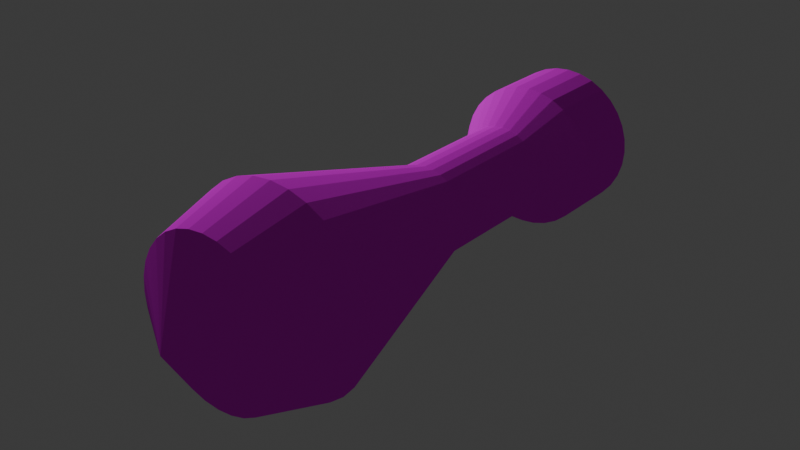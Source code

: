 # Source: rocket.blend  (saved by Blender 4.2.66; exported with 4.5.12 LTS)
import bpy
from mathutils import Matrix  # noqa: F401  (used for matrix-valued properties, if any)

bpy.ops.wm.read_factory_settings(use_empty=True)
scene = bpy.context.scene
scene.name = 'Scene'

# ---- collections
col_collection = bpy.data.collections.new('Collection'); scene.collection.children.link(col_collection)

# ---- images (referenced by path relative to the original .blend; pixels are not part of the script)
import os
ASSET_DIR = os.environ.get("B2B_ASSET_DIR", "")  # directory of the original .blend (textures are referenced by path, not embedded)
HERE = os.path.dirname(os.path.abspath(__file__))  # packed textures are extracted next to this script under _unpacked/

def load_image(name, relpath, width, height, colorspace="sRGB"):
    """Load a texture the original file referenced (path relative to the .blend, or extracted next to this script)."""
    p = next((c for c in (os.path.join(HERE, relpath), os.path.join(ASSET_DIR, relpath)) if relpath and os.path.exists(c)), "")
    if p:
        img = bpy.data.images.load(p, check_existing=True)
        img.name = name
    else:  # same state as the original file: an image datablock whose file is absent (Cycles renders it pink)
        img = bpy.data.images.new(name, width, height)
        img.source = "FILE"
        img.filepath = "//" + (relpath or name)
    img.colorspace_settings.name = colorspace
    return img
img_rockettext = load_image('rockettext', 'rockettext.png', 1024, 1024, 'sRGB')

# ---- materials (node trees are filled in below, after node groups)
mat_material = bpy.data.materials.new('Material')
mat_material.alpha_threshold = 0.0
mat_material.roughness = 0.5
mat_material.line_color = (0.0, 0.0, 0.0, 1.0)

# ---- material node trees
mat_material.use_nodes = True; mat_material.node_tree.nodes.clear()
_N = mat_material.node_tree.nodes; _L = mat_material.node_tree.links
n0 = _N.new('ShaderNodeOutputMaterial'); n0.name = 'Material Output'; n0.location = (529, 324)
n1 = _N.new('ShaderNodeTexImage'); n1.name = 'Image Texture'; n1.location = (-105, 267)
n1.image = img_rockettext
n2 = _N.new('ShaderNodeBsdfDiffuse'); n2.name = 'Diffuse BSDF'; n2.location = (215, 257)
_L.new(n1.outputs[0], n2.inputs[0])
_L.new(n2.outputs[0], n0.inputs[0])
n0.is_active_output = True

# ---- world
world_world = bpy.data.worlds.new('World'); scene.world = world_world
world_world.use_nodes = True; world_world.node_tree.nodes.clear()
_N = world_world.node_tree.nodes; _L = world_world.node_tree.links
n0 = _N.new('ShaderNodeOutputWorld'); n0.name = 'World Output'; n0.location = (300, 300)
n1 = _N.new('ShaderNodeBackground'); n1.name = 'Background'; n1.location = (10, 300)
n1.inputs[0].default_value = (0.05088, 0.05088, 0.05088, 1.0)
_L.new(n1.outputs[0], n0.inputs[0])
n0.is_active_output = True
world_world.color = (0.05088, 0.05088, 0.05088)
world_world.sun_shadow_jitter_overblur = 0.0

# ---- lights
light_light_003 = bpy.data.lights.new('Light.003', 'POINT')
light_light_003.energy = 1000.0
light_light_003.shadow_soft_size = 0.1

# ---- meshes
me_cone = bpy.data.meshes.new('Cone')
me_cone.from_pydata([(2.592e-09, 0.8143, -0.9244), (0.1533, 0.7992, -0.9244), (0.3008, 0.7545, -0.9244), (0.4366, 0.6818, -0.9244), (0.5557, 0.5841, -0.9244), (0.6535, 0.465, -0.9244), (0.7261, 0.3291, -0.9244), (0.7708, 0.1817, -0.9244), (0.7859, 0.02835, -0.9244), (0.7708, -0.125, -0.9244), (0.7261, -0.2724, -0.9244), (0.6535, -0.4083, -0.9244), (0.5557, -0.5274, -0.9244), (0.4366, -0.6251, -0.9244), (0.3008, -0.6978, -0.9244), (0.1533, -0.7425, -0.9244), (2.592e-09, -0.7576, -0.9244), (-0.1533, -0.7425, -0.9244), (-0.3008, -0.6978, -0.9244), (-0.4366, -0.6251, -0.9244), (-0.5557, -0.5274, -0.9244), (-0.6535, -0.4083, -0.9244), (-0.7261, -0.2724, -0.9244), (-0.7708, -0.125, -0.9244), (-0.7859, 0.02835, -0.9244), (-0.7708, 0.1817, -0.9244), (-0.7261, 0.3291, -0.9244), (-0.6535, 0.465, -0.9244), (-0.5557, 0.5841, -0.9244), (-0.4366, 0.6818, -0.9244), (-0.3008, 0.7545, -0.9244), (-0.1533, 0.7992, -0.9244), (0.0, -6.279e-08, -0.4365), (-3.635e-08, 0.4531, -3.523), (0.08839, 0.4444, -3.523), (0.1734, 0.4186, -3.523), (0.2517, 0.3767, -3.523), (0.3204, 0.3204, -3.523), (0.3767, 0.2517, -3.523), (0.4186, 0.1734, -3.523), (0.4444, 0.08839, -3.523), (0.4531, 0.0, -3.523), (0.4444, -0.08839, -3.523), (0.4186, -0.1734, -3.523), (0.3767, -0.2517, -3.523), (0.3204, -0.3204, -3.523), (0.2517, -0.3767, -3.523), (0.1734, -0.4186, -3.523), (0.08839, -0.4444, -3.523), (-3.635e-08, -0.4531, -3.523), (-0.08839, -0.4444, -3.523), (-0.1734, -0.4186, -3.523), (-0.2517, -0.3767, -3.523), (-0.3204, -0.3204, -3.523), (-0.3767, -0.2517, -3.523), (-0.4186, -0.1734, -3.523), (-0.4444, -0.08839, -3.523), (-0.4531, 0.0, -3.523), (-0.4444, 0.08839, -3.523), (-0.4186, 0.1734, -3.523), (-0.3767, 0.2517, -3.523), (-0.3204, 0.3204, -3.523), (-0.2517, 0.3767, -3.523), (-0.1734, 0.4186, -3.523), (-0.08839, 0.4444, -3.523), (-4.131e-07, 0.4531, -4.724), (0.08839, 0.4444, -4.724), (0.1734, 0.4186, -4.724), (0.2517, 0.3767, -4.724), (0.3204, 0.3204, -4.724), (0.3767, 0.2517, -4.724), (0.4186, 0.1734, -4.724), (0.4444, 0.08839, -4.724), (0.4531, 0.0, -4.724), (0.4444, -0.08839, -4.724), (0.4186, -0.1734, -4.724), (0.3767, -0.2517, -4.724), (0.3204, -0.3204, -4.724), (0.2517, -0.3767, -4.724), (0.1734, -0.4186, -4.724), (0.08839, -0.4444, -4.724), (-4.131e-07, -0.4531, -4.724), (-0.08839, -0.4444, -4.724), (-0.1734, -0.4186, -4.724), (-0.2517, -0.3767, -4.724), (-0.3204, -0.3204, -4.724), (-0.3767, -0.2517, -4.724), (-0.4186, -0.1734, -4.724), (-0.4444, -0.08839, -4.724), (-0.4531, 0.0, -4.724), (-0.4444, 0.08839, -4.724), (-0.4186, 0.1734, -4.724), (-0.3767, 0.2517, -4.724), (-0.3204, 0.3204, -4.724), (-0.2517, 0.3767, -4.724), (-0.1734, 0.4186, -4.724), (-0.08839, 0.4444, -4.724), (-6.945e-07, 0.7299, -5.168), (0.1424, 0.7158, -5.168), (0.2793, 0.6743, -5.168), (0.4055, 0.6069, -5.168), (0.5161, 0.5161, -5.168), (0.6069, 0.4055, -5.168), (0.6743, 0.2793, -5.168), (0.7158, 0.1424, -5.168), (0.7299, 0.0, -5.168), (0.7158, -0.1424, -5.168), (0.6743, -0.2793, -5.168), (0.6069, -0.4055, -5.168), (0.5161, -0.5161, -5.168), (0.4055, -0.6069, -5.168), (0.2793, -0.6743, -5.168), (0.1424, -0.7158, -5.168), (-6.945e-07, -0.7299, -5.168), (-0.1424, -0.7158, -5.168), (-0.2793, -0.6743, -5.168), (-0.4055, -0.6069, -5.168), (-0.5161, -0.5161, -5.168), (-0.6069, -0.4055, -5.168), (-0.6743, -0.2793, -5.168), (-0.7158, -0.1424, -5.168), (-0.7299, 0.0, -5.168), (-0.7158, 0.1424, -5.168), (-0.6743, 0.2793, -5.168), (-0.6069, 0.4055, -5.168), (-0.5161, 0.5161, -5.168), (-0.4055, 0.6069, -5.168), (-0.2793, 0.6743, -5.168), (-0.1424, 0.7158, -5.168), (-0.8246, -0.551, -1.625), (-0.7012, -0.7012, -1.625), (-0.7012, 0.7012, -1.625), (-0.8246, 0.551, -1.625), (0.9917, -3.164e-08, -1.625), (0.9726, 0.1935, -1.625), (0.1935, -0.9726, -1.625), (0.3795, -0.9162, -1.625), (-0.9162, -0.3795, -1.625), (0.3795, 0.9162, -1.625), (0.1935, 0.9726, -1.625), (-0.551, 0.8246, -1.625), (0.9726, -0.1935, -1.625), (-8.292e-09, -0.9917, -1.625), (-0.9726, -0.1935, -1.625), (0.551, 0.8246, -1.625), (-0.3795, 0.9162, -1.625), (0.9162, -0.3795, -1.625), (-0.1935, -0.9726, -1.625), (-0.9917, -3.164e-08, -1.625), (0.7012, 0.7012, -1.625), (-0.1935, 0.9726, -1.625), (0.8246, -0.551, -1.625), (-0.3795, -0.9162, -1.625), (-0.9726, 0.1935, -1.625), (0.8246, 0.551, -1.625), (-8.292e-09, 0.9917, -1.625), (0.7012, -0.7012, -1.625), (-0.551, -0.8246, -1.625), (-0.9162, 0.3795, -1.625), (0.9162, 0.3795, -1.625), (0.551, -0.8246, -1.625), (-6.388e-07, 0.5246, -5.843), (-6.42e-07, 0.7299, -5.9), (0.1424, 0.7158, -5.9), (0.1023, 0.5145, -5.843), (0.2793, 0.6743, -5.9), (0.2008, 0.4847, -5.843), (0.4055, 0.6069, -5.9), (0.2915, 0.4362, -5.843), (0.5161, 0.5161, -5.9), (0.371, 0.371, -5.843), (0.6069, 0.4055, -5.9), (0.4362, 0.2915, -5.843), (0.6743, 0.2793, -5.9), (0.4847, 0.2008, -5.843), (0.7158, 0.1424, -5.9), (0.5145, 0.1023, -5.843), (0.7299, 0.0, -5.9), (0.5246, 9.762e-09, -5.843), (0.7158, -0.1424, -5.9), (0.5145, -0.1023, -5.843), (0.6743, -0.2793, -5.9), (0.4847, -0.2008, -5.843), (0.6069, -0.4055, -5.9), (0.4362, -0.2915, -5.843), (0.5161, -0.5161, -5.9), (0.371, -0.371, -5.843), (0.4055, -0.6069, -5.9), (0.2915, -0.4362, -5.843), (0.2793, -0.6743, -5.9), (0.2008, -0.4847, -5.843), (0.1424, -0.7158, -5.9), (0.1023, -0.5145, -5.843), (-6.42e-07, -0.7299, -5.9), (-6.371e-07, -0.5246, -5.843), (-0.1424, -0.7158, -5.9), (-0.1023, -0.5145, -5.843), (-0.2793, -0.6743, -5.9), (-0.2008, -0.4847, -5.843), (-0.4055, -0.6069, -5.9), (-0.2915, -0.4362, -5.843), (-0.5161, -0.5161, -5.9), (-0.371, -0.371, -5.843), (-0.6069, -0.4055, -5.9), (-0.4362, -0.2915, -5.843), (-0.6743, -0.2793, -5.9), (-0.4847, -0.2008, -5.843), (-0.7158, -0.1424, -5.9), (-0.5145, -0.1023, -5.843), (-0.7299, 0.0, -5.9), (-0.5246, 1.06e-08, -5.843), (-0.7158, 0.1424, -5.9), (-0.5145, 0.1023, -5.843), (-0.6743, 0.2793, -5.9), (-0.4847, 0.2008, -5.843), (-0.6069, 0.4055, -5.9), (-0.4362, 0.2915, -5.843), (-0.5161, 0.5161, -5.9), (-0.371, 0.371, -5.843), (-0.4055, 0.6069, -5.9), (-0.2915, 0.4362, -5.843), (-0.2793, 0.6743, -5.9), (-0.2008, 0.4847, -5.843), (-0.1424, 0.7158, -5.9), (-0.1023, 0.5145, -5.843)], [], [(0, 32, 1), (1, 32, 2), (2, 32, 3), (3, 32, 4), (4, 32, 5), (5, 32, 6), (6, 32, 7), (7, 32, 8), (8, 32, 9), (9, 32, 10), (10, 32, 11), (11, 32, 12), (12, 32, 13), (13, 32, 14), (14, 32, 15), (15, 32, 16), (16, 32, 17), (17, 32, 18), (18, 32, 19), (19, 32, 20), (20, 32, 21), (21, 32, 22), (22, 32, 23), (23, 32, 24), (24, 32, 25), (25, 32, 26), (26, 32, 27), (27, 32, 28), (28, 32, 29), (29, 32, 30), (130, 129, 54, 53), (30, 32, 31), (31, 32, 0), (37, 38, 70, 69), (132, 131, 61, 60), (134, 133, 41, 40), (136, 135, 48, 47), (129, 137, 55, 54), (139, 138, 35, 34), (131, 140, 62, 61), (133, 141, 42, 41), (135, 142, 49, 48), (137, 143, 56, 55), (138, 144, 36, 35), (140, 145, 63, 62), (141, 146, 43, 42), (142, 147, 50, 49), (143, 148, 57, 56), (144, 149, 37, 36), (145, 150, 64, 63), (146, 151, 44, 43), (147, 152, 51, 50), (148, 153, 58, 57), (149, 154, 38, 37), (150, 155, 33, 64), (151, 156, 45, 44), (152, 157, 52, 51), (153, 158, 59, 58), (154, 159, 39, 38), (156, 160, 46, 45), (157, 130, 53, 52), (158, 132, 60, 59), (159, 134, 40, 39), (155, 139, 34, 33), (160, 136, 47, 46), (72, 73, 105, 104), (64, 33, 65, 96), (51, 52, 84, 83), (38, 39, 71, 70), (52, 53, 85, 84), (39, 40, 72, 71), (53, 54, 86, 85), (40, 41, 73, 72), (54, 55, 87, 86), (41, 42, 74, 73), (55, 56, 88, 87), (42, 43, 75, 74), (56, 57, 89, 88), (43, 44, 76, 75), (57, 58, 90, 89), (44, 45, 77, 76), (58, 59, 91, 90), (45, 46, 78, 77), (59, 60, 92, 91), (46, 47, 79, 78), (33, 34, 66, 65), (60, 61, 93, 92), (47, 48, 80, 79), (34, 35, 67, 66), (61, 62, 94, 93), (48, 49, 81, 80), (35, 36, 68, 67), (62, 63, 95, 94), (49, 50, 82, 81), (36, 37, 69, 68), (63, 64, 96, 95), (50, 51, 83, 82), (108, 109, 185, 183), (86, 87, 119, 118), (73, 74, 106, 105), (87, 88, 120, 119), (74, 75, 107, 106), (88, 89, 121, 120), (75, 76, 108, 107), (89, 90, 122, 121), (76, 77, 109, 108), (90, 91, 123, 122), (77, 78, 110, 109), (91, 92, 124, 123), (78, 79, 111, 110), (65, 66, 98, 97), (92, 93, 125, 124), (79, 80, 112, 111), (66, 67, 99, 98), (93, 94, 126, 125), (80, 81, 113, 112), (67, 68, 100, 99), (94, 95, 127, 126), (81, 82, 114, 113), (68, 69, 101, 100), (95, 96, 128, 127), (82, 83, 115, 114), (69, 70, 102, 101), (96, 65, 97, 128), (83, 84, 116, 115), (70, 71, 103, 102), (84, 85, 117, 116), (71, 72, 104, 103), (85, 86, 118, 117), (128, 97, 162, 223), (122, 123, 213, 211), (109, 110, 187, 185), (123, 124, 215, 213), (110, 111, 189, 187), (124, 125, 217, 215), (111, 112, 191, 189), (161, 164, 166, 168, 170, 172, 174, 176, 178, 180, 182, 184, 186, 188, 190, 192, 194, 196, 198, 200, 202, 204, 206, 208, 210, 212, 214, 216, 218, 220, 222, 224), (125, 126, 219, 217), (112, 113, 193, 191), (99, 100, 167, 165), (126, 127, 221, 219), (113, 114, 195, 193), (100, 101, 169, 167), (127, 128, 223, 221), (114, 115, 197, 195), (101, 102, 171, 169), (115, 116, 199, 197), (102, 103, 173, 171), (98, 99, 165, 163), (116, 117, 201, 199), (103, 104, 175, 173), (117, 118, 203, 201), (104, 105, 177, 175), (118, 119, 205, 203), (105, 106, 179, 177), (119, 120, 207, 205), (106, 107, 181, 179), (120, 121, 209, 207), (107, 108, 183, 181), (121, 122, 211, 209), (13, 14, 136, 160), (0, 1, 139, 155), (6, 7, 134, 159), (26, 27, 132, 158), (19, 20, 130, 157), (12, 13, 160, 156), (5, 6, 159, 154), (25, 26, 158, 153), (18, 19, 157, 152), (11, 12, 156, 151), (31, 0, 155, 150), (4, 5, 154, 149), (24, 25, 153, 148), (17, 18, 152, 147), (10, 11, 151, 146), (30, 31, 150, 145), (3, 4, 149, 144), (23, 24, 148, 143), (16, 17, 147, 142), (9, 10, 146, 141), (29, 30, 145, 140), (2, 3, 144, 138), (22, 23, 143, 137), (15, 16, 142, 135), (8, 9, 141, 133), (28, 29, 140, 131), (1, 2, 138, 139), (21, 22, 137, 129), (14, 15, 135, 136), (7, 8, 133, 134), (27, 28, 131, 132), (20, 21, 129, 130), (162, 163, 164, 161), (163, 165, 166, 164), (165, 167, 168, 166), (167, 169, 170, 168), (169, 171, 172, 170), (171, 173, 174, 172), (173, 175, 176, 174), (175, 177, 178, 176), (177, 179, 180, 178), (179, 181, 182, 180), (181, 183, 184, 182), (183, 185, 186, 184), (185, 187, 188, 186), (187, 189, 190, 188), (189, 191, 192, 190), (191, 193, 194, 192), (193, 195, 196, 194), (195, 197, 198, 196), (197, 199, 200, 198), (199, 201, 202, 200), (201, 203, 204, 202), (203, 205, 206, 204), (205, 207, 208, 206), (207, 209, 210, 208), (209, 211, 212, 210), (211, 213, 214, 212), (213, 215, 216, 214), (215, 217, 218, 216), (217, 219, 220, 218), (219, 221, 222, 220), (221, 223, 224, 222), (223, 162, 161, 224), (97, 98, 163, 162)])
_uv = me_cone.uv_layers.new(name='UVMap')
_uv.uv.foreach_set('vector', [0.7655, 0.704, 0.912, 0.7164, 0.7655, 0.7279, 0.7655, 0.7279, 0.912, 0.7164, 0.7693, 0.7514, 0.7693, 0.7514, 0.912, 0.7164, 0.7767, 0.7736, 0.7767, 0.7736, 0.912, 0.7164, 0.7875, 0.7935, 0.7875, 0.7935, 0.912, 0.7164, 0.8012, 0.8104, 0.8012, 0.8104, 0.912, 0.7164, 0.8173, 0.8238, 0.8173, 0.8238, 0.912, 0.7164, 0.8352, 0.8329, 0.8352, 0.8329, 0.912, 0.7164, 0.8542, 0.8376, 0.8542, 0.8376, 0.912, 0.7164, 0.8736, 0.8376, 0.8736, 0.8376, 0.912, 0.7164, 0.8926, 0.8329, 0.8926, 0.8329, 0.912, 0.7164, 0.9105, 0.8238, 0.9105, 0.8238, 0.912, 0.7164, 0.9266, 0.8105, 0.03176, 0.08524, 0.131, 2.416e-08, 0.04843, 0.09024, 0.04843, 0.09024, 0.131, 2.416e-08, 0.06812, 0.09456, 0.06812, 0.09456, 0.131, 2.416e-08, 0.09009, 0.09804, 0.09009, 0.09804, 0.131, 2.416e-08, 0.1135, 0.1005, 0.1135, 0.1005, 0.131, 2.416e-08, 0.1374, 0.102, 0.1374, 0.102, 0.131, 2.416e-08, 0.1609, 0.1023, 0.1609, 0.1023, 0.131, 2.416e-08, 0.1831, 0.1014, 0.1831, 0.1014, 0.131, 2.416e-08, 0.2032, 0.09945, 0.2032, 0.09945, 0.131, 2.416e-08, 0.2203, 0.09646, 0.9266, 0.6215, 0.912, 0.7164, 0.9105, 0.6082, 0.9105, 0.6082, 0.912, 0.7164, 0.8926, 0.5991, 0.8926, 0.5991, 0.912, 0.7164, 0.8736, 0.5944, 0.8736, 0.5944, 0.912, 0.7164, 0.8542, 0.5944, 0.8542, 0.5944, 0.912, 0.7164, 0.8352, 0.599, 0.8352, 0.599, 0.912, 0.7164, 0.8173, 0.6082, 0.8173, 0.6082, 0.912, 0.7164, 0.8012, 0.6215, 0.8012, 0.6215, 0.912, 0.7164, 0.7875, 0.6385, 0.7875, 0.6385, 0.912, 0.7164, 0.7767, 0.6584, 0.4764, 0.109, 0.4977, 0.1096, 0.5509, 0.4028, 0.5411, 0.4025, 0.7767, 0.6584, 0.912, 0.7164, 0.7693, 0.6805, 0.7693, 0.6805, 0.912, 0.7164, 0.7655, 0.704, 0.3036, 0.4028, 0.3133, 0.4031, 0.3139, 0.5896, 0.3041, 0.5894, 0.6682, 0.1101, 0.6934, 0.1096, 0.6403, 0.4028, 0.6288, 0.403, 0.3124, 0.1109, 0.3421, 0.111, 0.3511, 0.4034, 0.3376, 0.4034, 0.04589, 0.207, 0.0736, 0.2114, 0.08197, 0.4802, 0.06931, 0.4782, 0.4977, 0.1096, 0.5229, 0.1101, 0.5624, 0.403, 0.5509, 0.4028, 0.8359, 0.1072, 0.8639, 0.1078, 0.8262, 0.4072, 0.8135, 0.4069, 0.6934, 0.1099, 0.7185, 0.1087, 0.7598, 0.4076, 0.7483, 0.4081, 0.3421, 0.111, 0.3723, 0.1109, 0.3649, 0.4034, 0.3511, 0.4034, 0.0736, 0.2114, 0.1031, 0.2146, 0.09546, 0.4817, 0.08197, 0.4802, 0.5229, 0.1101, 0.5508, 0.1104, 0.5751, 0.4032, 0.5624, 0.403, 0.8639, 0.1078, 0.889, 0.1087, 0.8377, 0.4076, 0.8262, 0.4072, 0.7185, 0.1087, 0.7464, 0.1078, 0.7726, 0.4072, 0.7598, 0.4076, 0.3723, 0.1109, 0.4019, 0.1106, 0.3785, 0.4033, 0.3649, 0.4034, 0.1031, 0.2146, 0.1333, 0.2164, 0.1092, 0.4825, 0.09546, 0.4817, 0.5508, 0.1104, 0.5804, 0.1106, 0.5887, 0.4033, 0.5751, 0.4032, 0.889, 0.1087, 0.9104, 0.1099, 0.8475, 0.4081, 0.8377, 0.4076, 0.7464, 0.1078, 0.7761, 0.1072, 0.7861, 0.4069, 0.7726, 0.4072, 0.4019, 0.1106, 0.4299, 0.1102, 0.3912, 0.4031, 0.3785, 0.4033, 0.1333, 0.2164, 0.163, 0.2167, 0.1228, 0.4827, 0.1092, 0.4825, 0.5804, 0.1106, 0.6107, 0.1106, 0.6025, 0.4033, 0.5887, 0.4033, 0.238, 0.1096, 0.2594, 0.1102, 0.3133, 0.4031, 0.3036, 0.4028, 0.7761, 0.1072, 0.8063, 0.107, 0.7999, 0.4068, 0.7861, 0.4069, 0.4299, 0.1102, 0.455, 0.1096, 0.4027, 0.4028, 0.3912, 0.4031, 0.163, 0.2167, 0.191, 0.2157, 0.1356, 0.4822, 0.1228, 0.4827, 0.6107, 0.1106, 0.6403, 0.1104, 0.616, 0.4032, 0.6025, 0.4033, 0.2594, 0.1102, 0.2845, 0.1106, 0.3248, 0.4033, 0.3133, 0.4031, 0.455, 0.1096, 0.4764, 0.1089, 0.4125, 0.4025, 0.4027, 0.4028, 0.191, 0.2157, 0.2163, 0.2132, 0.1472, 0.4811, 0.1356, 0.4822, 0.6403, 0.1104, 0.6682, 0.1101, 0.6288, 0.403, 0.616, 0.4032, 0.2845, 0.1106, 0.3124, 0.1109, 0.3376, 0.4034, 0.3248, 0.4033, 0.8063, 0.107, 0.8359, 0.1072, 0.8135, 0.4069, 0.7999, 0.4068, 0.02104, 0.2016, 0.04589, 0.207, 0.06931, 0.4782, 0.05796, 0.4758, 0.3381, 0.5899, 0.3517, 0.59, 0.3477, 0.6603, 0.3258, 0.6602, 0.7861, 0.4069, 0.7999, 0.4068, 0.8011, 0.5931, 0.7873, 0.5932, 0.1228, 0.4827, 0.1356, 0.4822, 0.1248, 0.6632, 0.112, 0.6637, 0.3133, 0.4031, 0.3248, 0.4033, 0.3254, 0.5898, 0.3139, 0.5896, 0.1356, 0.4822, 0.1472, 0.4811, 0.1364, 0.6621, 0.1248, 0.6632, 0.3248, 0.4033, 0.3376, 0.4034, 0.3381, 0.5899, 0.3254, 0.5898, 0.5411, 0.4025, 0.5509, 0.4028, 0.5509, 0.5894, 0.5411, 0.5891, 0.3376, 0.4034, 0.3511, 0.4034, 0.3517, 0.59, 0.3381, 0.5899, 0.5509, 0.4028, 0.5624, 0.403, 0.5624, 0.5896, 0.5509, 0.5894, 0.3511, 0.4034, 0.3649, 0.4034, 0.3655, 0.5899, 0.3517, 0.59, 0.5624, 0.403, 0.5751, 0.4032, 0.5751, 0.5897, 0.5624, 0.5896, 0.3649, 0.4034, 0.3785, 0.4033, 0.379, 0.5898, 0.3655, 0.5899, 0.5751, 0.4032, 0.5887, 0.4033, 0.5887, 0.5898, 0.5751, 0.5897, 0.3785, 0.4033, 0.3912, 0.4031, 0.3918, 0.5896, 0.379, 0.5898, 0.5887, 0.4033, 0.6025, 0.4033, 0.6025, 0.5898, 0.5887, 0.5898, 0.3912, 0.4031, 0.4027, 0.4028, 0.4033, 0.5894, 0.3918, 0.5896, 0.6025, 0.4033, 0.616, 0.4032, 0.616, 0.5897, 0.6025, 0.5898, 0.4027, 0.4028, 0.4125, 0.4025, 0.413, 0.589, 0.4033, 0.5894, 0.616, 0.4032, 0.6288, 0.403, 0.6288, 0.5896, 0.616, 0.5897, 0.05796, 0.4758, 0.06931, 0.4782, 0.05854, 0.6593, 0.04719, 0.6568, 0.7999, 0.4068, 0.8135, 0.4069, 0.8146, 0.5932, 0.8011, 0.5931, 0.6288, 0.403, 0.6403, 0.4028, 0.6403, 0.5894, 0.6288, 0.5896, 0.06931, 0.4782, 0.08197, 0.4802, 0.07121, 0.6613, 0.05854, 0.6593, 0.8135, 0.4069, 0.8262, 0.4072, 0.8274, 0.5934, 0.8146, 0.5932, 0.7483, 0.4081, 0.7598, 0.4076, 0.761, 0.5938, 0.7495, 0.5944, 0.08197, 0.4802, 0.09546, 0.4817, 0.08469, 0.6627, 0.07121, 0.6613, 0.8262, 0.4072, 0.8377, 0.4076, 0.8389, 0.5938, 0.8274, 0.5934, 0.7598, 0.4076, 0.7726, 0.4072, 0.7737, 0.5934, 0.761, 0.5938, 0.09546, 0.4817, 0.1092, 0.4825, 0.09848, 0.6635, 0.08469, 0.6627, 0.8377, 0.4076, 0.8475, 0.4081, 0.8486, 0.5944, 0.8389, 0.5938, 0.7726, 0.4072, 0.7861, 0.4069, 0.7873, 0.5932, 0.7737, 0.5934, 0.1092, 0.4825, 0.1228, 0.4827, 0.112, 0.6637, 0.09848, 0.6635, 0.4123, 0.6597, 0.4308, 0.6593, 0.4311, 0.7731, 0.4126, 0.7735, 0.5509, 0.5894, 0.5624, 0.5896, 0.5421, 0.6597, 0.5236, 0.6593, 0.3517, 0.59, 0.3655, 0.5899, 0.3699, 0.6602, 0.3477, 0.6603, 0.5624, 0.5896, 0.5751, 0.5897, 0.5626, 0.6599, 0.5421, 0.6597, 0.3655, 0.5899, 0.379, 0.5898, 0.3917, 0.66, 0.3699, 0.6602, 0.5751, 0.5897, 0.5887, 0.5898, 0.5844, 0.66, 0.5626, 0.6599, 0.379, 0.5898, 0.3918, 0.5896, 0.4123, 0.6597, 0.3917, 0.66, 0.5887, 0.5898, 0.6025, 0.5898, 0.6067, 0.66, 0.5844, 0.66, 0.3918, 0.5896, 0.4033, 0.5894, 0.4308, 0.6593, 0.4123, 0.6597, 0.6025, 0.5898, 0.616, 0.5897, 0.6285, 0.6599, 0.6067, 0.66, 0.03758, 0.6539, 0.04719, 0.6568, 0.01548, 0.73, 4.738e-08, 0.7253, 0.616, 0.5897, 0.6288, 0.5896, 0.6491, 0.6597, 0.6285, 0.6599, 0.04719, 0.6568, 0.05854, 0.6593, 0.03377, 0.734, 0.01548, 0.73, 0.6678, 0.8547, 0.6678, 0.8685, 0.5926, 0.8727, 0.5926, 0.8505, 0.6288, 0.5896, 0.6403, 0.5894, 0.6676, 0.6593, 0.6491, 0.6597, 0.05854, 0.6593, 0.07121, 0.6613, 0.05417, 0.7372, 0.03377, 0.734, 0.6678, 0.8685, 0.67, 0.882, 0.5961, 0.8945, 0.5926, 0.8727, 0.6884, 0.8071, 0.6805, 0.8169, 0.613, 0.7896, 0.6257, 0.7739, 0.07121, 0.6613, 0.08469, 0.6627, 0.07589, 0.7395, 0.05417, 0.7372, 0.67, 0.882, 0.6743, 0.8948, 0.603, 0.9151, 0.5961, 0.8945, 0.6805, 0.8169, 0.6743, 0.8284, 0.603, 0.8081, 0.613, 0.7896, 0.08469, 0.6627, 0.09848, 0.6635, 0.0981, 0.7409, 0.07589, 0.7395, 0.6743, 0.8948, 0.6805, 0.9063, 0.613, 0.9336, 0.603, 0.9151, 0.6743, 0.8284, 0.67, 0.8411, 0.5961, 0.8286, 0.603, 0.8081, 0.09848, 0.6635, 0.112, 0.6637, 0.1199, 0.7411, 0.0981, 0.7409, 0.6805, 0.9063, 0.6884, 0.916, 0.6257, 0.9493, 0.613, 0.9336, 0.67, 0.8411, 0.6678, 0.8547, 0.5926, 0.8505, 0.5961, 0.8286, 0.112, 0.6637, 0.1248, 0.6632, 0.1406, 0.7404, 0.1199, 0.7411, 0.3139, 0.5896, 0.3254, 0.5898, 0.3053, 0.66, 0.2868, 0.6597, 0.1248, 0.6632, 0.1364, 0.6621, 0.1592, 0.7385, 0.1406, 0.7404, 0.3254, 0.5898, 0.3381, 0.5899, 0.3258, 0.6602, 0.3053, 0.66, 0.1364, 0.6621, 0.1463, 0.6604, 0.1751, 0.7358, 0.1592, 0.7385, 0.5926, 0.8347, 0.5926, 0.857, 0.4789, 0.857, 0.4789, 0.8347, 0.6067, 0.66, 0.6285, 0.6599, 0.6285, 0.7737, 0.6067, 0.7739, 0.4308, 0.6593, 0.4465, 0.6588, 0.4468, 0.7726, 0.4311, 0.7731, 0.6285, 0.6599, 0.6491, 0.6597, 0.6491, 0.7735, 0.6285, 0.7737, 0.01548, 0.73, 0.03377, 0.734, 0.0272, 0.8445, 0.008912, 0.8404, 0.6491, 0.6597, 0.6676, 0.6593, 0.6676, 0.7732, 0.6491, 0.7735, 0.03377, 0.734, 0.05417, 0.7372, 0.0476, 0.8477, 0.0272, 0.8445, 0.2697, 0.8951, 0.2697, 0.8791, 0.2729, 0.8634, 0.279, 0.8486, 0.2879, 0.8353, 0.2992, 0.824, 0.3125, 0.8151, 0.3272, 0.809, 0.3429, 0.8059, 0.3589, 0.8059, 0.3746, 0.809, 0.3894, 0.8151, 0.4027, 0.824, 0.414, 0.8353, 0.4229, 0.8486, 0.429, 0.8634, 0.4321, 0.8791, 0.4321, 0.8951, 0.429, 0.9107, 0.4229, 0.9255, 0.414, 0.9388, 0.4027, 0.9501, 0.3894, 0.959, 0.3746, 0.9651, 0.3589, 0.9682, 0.3429, 0.9682, 0.3272, 0.9651, 0.3125, 0.959, 0.2992, 0.9501, 0.2879, 0.9388, 0.279, 0.9255, 0.2729, 0.9107, 0.591, 0.7739, 0.5918, 0.7924, 0.4781, 0.7924, 0.4773, 0.7739, 0.05417, 0.7372, 0.07589, 0.7395, 0.06932, 0.85, 0.0476, 0.8477, 0.5918, 0.8994, 0.591, 0.9178, 0.4773, 0.9178, 0.4781, 0.8994, 0.5918, 0.7924, 0.5923, 0.8129, 0.4786, 0.8129, 0.4781, 0.7924, 0.07589, 0.7395, 0.0981, 0.7409, 0.09153, 0.8513, 0.06932, 0.85, 0.591, 0.9178, 0.59, 0.9336, 0.4764, 0.9336, 0.4773, 0.9178, 0.5923, 0.8129, 0.5926, 0.8347, 0.4789, 0.8347, 0.4786, 0.8129, 0.0981, 0.7409, 0.1199, 0.7411, 0.1134, 0.8516, 0.09153, 0.8513, 0.271, 0.6593, 0.2868, 0.6597, 0.2871, 0.7735, 0.2714, 0.7731, 0.1199, 0.7411, 0.1406, 0.7404, 0.134, 0.8508, 0.1134, 0.8516, 0.2868, 0.6597, 0.3053, 0.66, 0.3056, 0.7739, 0.2871, 0.7735, 0.5923, 0.8788, 0.5918, 0.8994, 0.4781, 0.8994, 0.4786, 0.8788, 0.1406, 0.7404, 0.1592, 0.7385, 0.1526, 0.849, 0.134, 0.8508, 0.3053, 0.66, 0.3258, 0.6602, 0.3262, 0.7741, 0.3056, 0.7739, 0.5078, 0.6589, 0.5236, 0.6593, 0.5236, 0.7732, 0.5078, 0.7727, 0.3258, 0.6602, 0.3477, 0.6603, 0.348, 0.7741, 0.3262, 0.7741, 0.5236, 0.6593, 0.5421, 0.6597, 0.5421, 0.7735, 0.5236, 0.7732, 0.3477, 0.6603, 0.3699, 0.6602, 0.3702, 0.7741, 0.348, 0.7741, 0.5421, 0.6597, 0.5626, 0.6599, 0.5626, 0.7737, 0.5421, 0.7735, 0.3699, 0.6602, 0.3917, 0.66, 0.3921, 0.7739, 0.3702, 0.7741, 0.5626, 0.6599, 0.5844, 0.66, 0.5844, 0.7739, 0.5626, 0.7737, 0.3917, 0.66, 0.4123, 0.6597, 0.4126, 0.7735, 0.3921, 0.7739, 0.5844, 0.66, 0.6067, 0.66, 0.6067, 0.7739, 0.5844, 0.7739, 0.04843, 0.09024, 0.06812, 0.09456, 0.04589, 0.207, 0.02104, 0.2016, 0.8029, -1.96e-08, 0.8264, 0.0001469, 0.8359, 0.1072, 0.8063, 0.107, 0.2949, 0.0007923, 0.317, 0.001, 0.3124, 0.1109, 0.2845, 0.1106, 0.6354, 0.0006303, 0.6576, 0.0003732, 0.6682, 0.1101, 0.6403, 0.1104, 0.1831, 0.1014, 0.2032, 0.09945, 0.2163, 0.2132, 0.191, 0.2157, 0.03176, 0.08524, 0.04843, 0.09024, 0.02104, 0.2016, 7.958e-09, 0.1953, 0.2749, 0.0004546, 0.2949, 0.0007923, 0.2845, 0.1106, 0.2594, 0.1102, 0.6119, 0.0007614, 0.6354, 0.0006303, 0.6403, 0.1104, 0.6107, 0.1106, 0.1609, 0.1023, 0.1831, 0.1014, 0.191, 0.2157, 0.163, 0.2167, 0.4101, 0.0004546, 0.43, 3.983e-08, 0.455, 0.1096, 0.4299, 0.1102, 0.779, 0.0001469, 0.8029, -1.96e-08, 0.8063, 0.107, 0.7761, 0.1072, 0.258, 4.115e-08, 0.2749, 0.0004546, 0.2594, 0.1102, 0.238, 0.1096, 0.588, 0.0007614, 0.6119, 0.0007614, 0.6107, 0.1106, 0.5804, 0.1106, 0.1374, 0.102, 0.1609, 0.1023, 0.163, 0.2167, 0.1333, 0.2164, 0.3879, 0.0007923, 0.4101, 0.0004546, 0.4299, 0.1102, 0.4019, 0.1106, 0.7555, 0.0005822, 0.779, 0.0001469, 0.7761, 0.1072, 0.7464, 0.1078, 0.7767, 0.7736, 0.7875, 0.7935, 0.707, 0.8143, 0.6934, 0.7891, 0.5645, 0.0006303, 0.588, 0.0007614, 0.5804, 0.1106, 0.5508, 0.1104, 0.1135, 0.1005, 0.1374, 0.102, 0.1333, 0.2164, 0.1031, 0.2146, 0.3644, 0.001, 0.3879, 0.0007923, 0.4019, 0.1106, 0.3723, 0.1109, 0.7334, 0.001289, 0.7555, 0.0005822, 0.7464, 0.1078, 0.7185, 0.1087, 0.8486, 0.0005822, 0.8685, 0.001289, 0.889, 0.1087, 0.8639, 0.1078, 0.5423, 0.0003732, 0.5645, 0.0006303, 0.5508, 0.1104, 0.5229, 0.1101, 0.09009, 0.09804, 0.1135, 0.1005, 0.1031, 0.2146, 0.0736, 0.2114, 0.3405, 0.001071, 0.3644, 0.001, 0.3723, 0.1109, 0.3421, 0.111, 0.7134, 0.00224, 0.7334, 0.001289, 0.7185, 0.1087, 0.6934, 0.1099, 0.8264, 0.0001469, 0.8486, 0.0005822, 0.8639, 0.1078, 0.8359, 0.1072, 0.5224, -1.288e-08, 0.5423, 0.0003732, 0.5229, 0.1101, 0.4977, 0.1096, 0.06812, 0.09456, 0.09009, 0.09804, 0.0736, 0.2114, 0.04589, 0.207, 0.317, 0.001, 0.3405, 0.001071, 0.3421, 0.111, 0.3124, 0.1109, 0.6576, 0.0003732, 0.6775, -1.053e-08, 0.6934, 0.1096, 0.6682, 0.1101, 0.2032, 0.09945, 0.2203, 0.09646, 0.238, 0.2094, 0.2163, 0.2132, 0.238, 0.8982, 0.238, 0.8759, 0.2697, 0.8791, 0.2697, 0.8951, 0.238, 0.8759, 0.2423, 0.8541, 0.2729, 0.8634, 0.2697, 0.8791, 0.2423, 0.8541, 0.2508, 0.8336, 0.279, 0.8486, 0.2729, 0.8634, 0.2508, 0.8336, 0.2632, 0.8151, 0.2879, 0.8353, 0.279, 0.8486, 0.2632, 0.8151, 0.2789, 0.7993, 0.2992, 0.824, 0.2879, 0.8353, 0.2789, 0.7993, 0.2974, 0.787, 0.3125, 0.8151, 0.2992, 0.824, 0.2974, 0.787, 0.318, 0.7785, 0.3272, 0.809, 0.3125, 0.8151, 0.318, 0.7785, 0.3398, 0.7741, 0.3429, 0.8059, 0.3272, 0.809, 0.3398, 0.7741, 0.362, 0.7741, 0.3589, 0.8059, 0.3429, 0.8059, 0.362, 0.7741, 0.3839, 0.7785, 0.3746, 0.809, 0.3589, 0.8059, 0.3839, 0.7785, 0.4044, 0.787, 0.3894, 0.8151, 0.3746, 0.809, 0.4044, 0.787, 0.4229, 0.7993, 0.4027, 0.824, 0.3894, 0.8151, 0.4229, 0.7993, 0.4386, 0.8151, 0.414, 0.8353, 0.4027, 0.824, 0.4386, 0.8151, 0.451, 0.8336, 0.4229, 0.8486, 0.414, 0.8353, 0.451, 0.8336, 0.4595, 0.8541, 0.429, 0.8634, 0.4229, 0.8486, 0.4595, 0.8541, 0.4639, 0.8759, 0.4321, 0.8791, 0.429, 0.8634, 0.4639, 0.8759, 0.4639, 0.8982, 0.4321, 0.8951, 0.4321, 0.8791, 0.4639, 0.8982, 0.4595, 0.92, 0.429, 0.9107, 0.4321, 0.8951, 0.4595, 0.92, 0.451, 0.9406, 0.4229, 0.9255, 0.429, 0.9107, 0.451, 0.9406, 0.4386, 0.9591, 0.414, 0.9388, 0.4229, 0.9255, 0.4386, 0.9591, 0.4229, 0.9748, 0.4027, 0.9501, 0.414, 0.9388, 0.4229, 0.9748, 0.4044, 0.9871, 0.3894, 0.959, 0.4027, 0.9501, 0.4044, 0.9871, 0.3839, 0.9957, 0.3746, 0.9651, 0.3894, 0.959, 0.3839, 0.9957, 0.362, 1.0, 0.3589, 0.9682, 0.3746, 0.9651, 0.362, 1.0, 0.3398, 1.0, 0.3429, 0.9682, 0.3589, 0.9682, 0.3398, 1.0, 0.318, 0.9957, 0.3272, 0.9651, 0.3429, 0.9682, 0.318, 0.9957, 0.2974, 0.9871, 0.3125, 0.959, 0.3272, 0.9651, 0.2974, 0.9871, 0.2789, 0.9748, 0.2992, 0.9501, 0.3125, 0.959, 0.2789, 0.9748, 0.2632, 0.9591, 0.2879, 0.9388, 0.2992, 0.9501, 0.2632, 0.9591, 0.2508, 0.9406, 0.279, 0.9255, 0.2879, 0.9388, 0.2508, 0.9406, 0.2423, 0.92, 0.2729, 0.9107, 0.279, 0.9255, 0.2423, 0.92, 0.238, 0.8982, 0.2697, 0.8951, 0.2729, 0.9107, 0.5926, 0.857, 0.5923, 0.8788, 0.4786, 0.8788, 0.4789, 0.857])
me_cone.materials.append(mat_material)
me_cone.update()

# ---- objects
ob_cone = bpy.data.objects.new('Cone', me_cone)
ob_light_003 = bpy.data.objects.new('Light.003', light_light_003)

# ---- transforms, parenting, visibility, modifiers, constraints
ob_cone.location = (0.0, -1.037, 1.76)
ob_cone.rotation_euler = (1.571, -0.0, 0.0)
ob_light_003.location = (-6.132, 3.046, 5.904)
ob_light_003.rotation_euler = (0.6503, 0.05522, 1.866)
ob_light_003.lock_rotations_4d = False
ob_light_003.empty_display_type = 'ARROWS'
ob_light_003.color = (0.0, 0.0, 0.0, 0.0)
ob_light_003.lineart.crease_threshold = 0.0

# ---- collection membership
col_collection.objects.link(ob_cone)
col_collection.objects.link(ob_light_003)

# ---- scene / render settings (as saved in the file)
scene.frame_start = 1; scene.frame_end = 250; scene.frame_set(1)
scene.render.engine = 'BLENDER_EEVEE_NEXT'
bpy.context.view_layer.update()

# ---- added for rendering (the .blend has no active camera): camera
cam_auto = bpy.data.cameras.new('AutoCamera')
cam_auto.lens = 50.0
cam_auto.sensor_width = 36.0
cam_auto.clip_end = 1000.0
ob_auto_camera = bpy.data.objects.new('AutoCamera', cam_auto)
scene.collection.objects.link(ob_auto_camera)
ob_auto_camera.location = (5.68229, -4.68709, 6.30553)
ob_auto_camera.rotation_euler = (1.09748, -7.21219e-08, 0.694738)
scene.camera = ob_auto_camera
bpy.context.view_layer.update()
